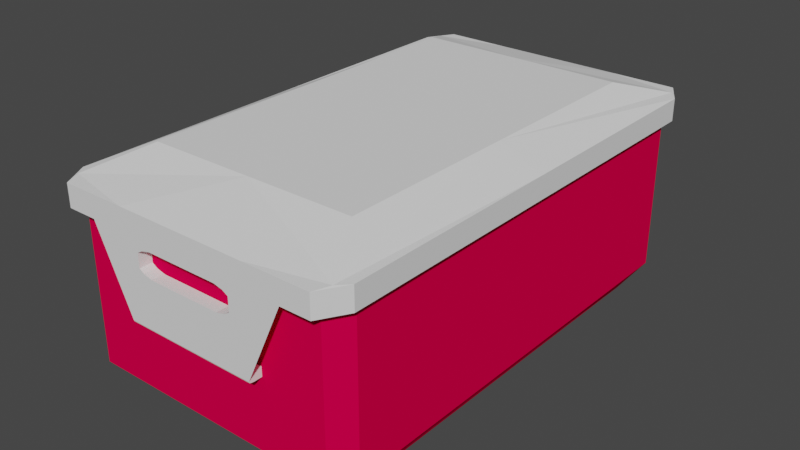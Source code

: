 # Source: Lunch_Box.blend  (saved by Blender 2.82.7; exported with 4.5.12 LTS)
import bpy
from mathutils import Matrix  # noqa: F401  (used for matrix-valued properties, if any)

bpy.ops.wm.read_factory_settings(use_empty=True)
scene = bpy.context.scene
scene.name = 'Scene'

# ---- collections
col_collection = bpy.data.collections.new('Collection'); scene.collection.children.link(col_collection)

# ---- materials (node trees are filled in below, after node groups)
mat_material = bpy.data.materials.new('Material')
mat_material.alpha_threshold = 0.0
mat_material.use_transparent_shadow = False
mat_material.diffuse_color = (0.7991, 0.0, 0.06301, 1.0)
mat_material.line_color = (0.0, 0.0, 0.0, 1.0)
mat_material_001 = bpy.data.materials.new('Material.001')
mat_material_001.alpha_threshold = 0.0
mat_material_001.use_transparent_shadow = False
mat_material_001.diffuse_color = (0.7991, 0.7991, 0.7991, 1.0)
mat_material_001.line_color = (0.0, 0.0, 0.0, 1.0)

# ---- material node trees

# ---- world
world_world = bpy.data.worlds.new('World'); scene.world = world_world
world_world.use_nodes = True; world_world.node_tree.nodes.clear()
_N = world_world.node_tree.nodes; _L = world_world.node_tree.links
n0 = _N.new('ShaderNodeOutputWorld'); n0.name = 'World Output'; n0.location = (300, 300)
n1 = _N.new('ShaderNodeBackground'); n1.name = 'Background'; n1.location = (10, 300)
n1.inputs[0].default_value = (0.05088, 0.05088, 0.05088, 1.0)
_L.new(n1.outputs[0], n0.inputs[0])
n0.is_active_output = True
world_world.color = (0.05088, 0.05088, 0.05088)
world_world.use_sun_shadow = False
world_world.sun_shadow_jitter_overblur = 0.0

# ---- meshes
me_cube = bpy.data.meshes.new('Cube')
me_cube.from_pydata([(0.08597, 0.1566, -0.07144), (0.08597, -0.1566, -0.07144), (-0.08597, 0.1566, -0.07144), (-0.08597, -0.1566, -0.07144), (0.08768, 0.1853, -0.04542), (0.1017, 0.1597, -0.04542), (0.09654, 0.1758, -0.05399), (0.1017, -0.1597, -0.04542), (0.08768, -0.1853, -0.04542), (0.09654, -0.1758, -0.05399), (-0.1017, 0.1597, -0.04542), (-0.08768, 0.1853, -0.04542), (-0.09654, 0.1758, -0.05399), (-0.08768, -0.1853, -0.04542), (-0.1017, -0.1597, -0.04542), (-0.09654, -0.1758, -0.05399), (0.09947, 0.167, -0.08658), (0.09947, -0.167, -0.08658), (-0.09947, 0.167, -0.08658), (-0.09947, -0.167, -0.08658), (-0.1017, 0.1597, 0.072), (-0.08768, 0.1853, 0.072), (0.08768, 0.1853, 0.072), (0.1017, 0.1597, 0.072), (0.1017, -0.1597, 0.072), (-0.08768, -0.1853, 0.072), (-0.1017, -0.1597, 0.072), (0.08768, -0.1853, 0.072), (0.1177, 0.1794, 0.072), (0.1069, 0.1976, 0.072), (0.1114, 0.1827, 0.072), (0.1069, -0.1976, 0.072), (0.1177, -0.1794, 0.072), (-0.1069, 0.1976, 0.072), (-0.1177, 0.1794, 0.072), (-0.1177, -0.1794, 0.072), (-0.1069, -0.1976, 0.072), (-0.1114, -0.1827, 0.072), (0.1069, 0.1976, -0.06084), (0.1177, 0.1794, -0.06084), (0.1094, 0.1908, -0.0665), (0.1177, -0.1794, -0.06084), (0.1069, -0.1976, -0.06084), (0.1094, -0.1908, -0.0665), (-0.1177, 0.1794, -0.06084), (-0.1069, 0.1976, -0.06084), (-0.1083, 0.1908, -0.0665), (-0.1069, -0.1976, -0.06084), (-0.1177, -0.1794, -0.06084), (-0.1083, -0.1908, -0.0665)], [], [(11, 4, 22, 21), (1, 9, 7, 5, 6, 0), (14, 10, 20, 26), (2, 3, 1, 0), (3, 15, 13, 8, 9, 1), (2, 12, 10, 14, 15, 3), (0, 6, 4, 11, 12, 2), (8, 13, 25, 27), (4, 6, 5), (7, 9, 8), (10, 12, 11), (13, 15, 14), (10, 11, 21, 20), (5, 7, 24, 23), (45, 33, 29, 38), (17, 16, 40, 39, 41, 43), (48, 35, 34, 44), (18, 16, 17, 19), (30, 29, 33, 34, 35, 37, 26, 20, 21, 22, 23), (19, 17, 43, 42, 47, 49), (18, 19, 49, 48, 44, 46), (16, 18, 46, 45, 38, 40), (42, 31, 36, 47), (25, 13, 14, 26), (24, 7, 8, 27), (39, 28, 32, 41), (22, 4, 5, 23), (28, 29, 30), (35, 36, 37), (38, 39, 40), (41, 42, 43), (44, 45, 46), (47, 48, 49), (44, 34, 33, 45), (28, 39, 38, 29), (31, 42, 41, 32), (35, 48, 47, 36), (23, 24, 27, 25, 26, 37, 36, 31, 32, 28, 30)])
_uv = me_cube.uv_layers.new(name='UVMap')
_uv.uv.foreach_set('vector', [0.3944, 0.2673, 0.3944, 0.4827, 0.5961, 0.4827, 0.5961, 0.2673, 0.3556, 0.7306, 0.3816, 0.7436, 0.3944, 0.7327, 0.3944, 0.5173, 0.3816, 0.5064, 0.3556, 0.5194, 0.3944, 0.01727, 0.3944, 0.2327, 0.5961, 0.2327, 0.5961, 0.01727, 0.1444, 0.5194, 0.1444, 0.7306, 0.3556, 0.7306, 0.3556, 0.5194, 0.1444, 0.7306, 0.1314, 0.7436, 0.1423, 0.75, 0.3577, 0.75, 0.3686, 0.7436, 0.3556, 0.7306, 0.1444, 0.5194, 0.1314, 0.5064, 0.125, 0.5173, 0.125, 0.7327, 0.1314, 0.7436, 0.1444, 0.7306, 0.3556, 0.5194, 0.3686, 0.5064, 0.3577, 0.5, 0.1423, 0.5, 0.1314, 0.5064, 0.1444, 0.5194, 0.3944, 0.7673, 0.3944, 0.9827, 0.5961, 0.9827, 0.5961, 0.7673, 0.3577, 0.5, 0.3686, 0.5064, 0.3726, 0.5024, 0.3944, 0.7327, 0.3816, 0.7436, 0.3897, 0.7476, 0.125, 0.5173, 0.1314, 0.5064, 0.1274, 0.5024, 0.1423, 0.75, 0.1314, 0.7436, 0.1274, 0.7476, 0.3944, 0.2327, 0.3944, 0.2673, 0.5961, 0.2673, 0.5961, 0.2327, 0.3944, 0.5173, 0.3944, 0.7327, 0.5961, 0.7327, 0.5961, 0.5173, 0.3944, 0.2615, 0.625, 0.2615, 0.625, 0.4885, 0.3944, 0.4885, 0.3556, 0.7306, 0.3556, 0.5194, 0.3859, 0.5043, 0.3944, 0.5115, 0.3944, 0.7385, 0.3859, 0.7457, 0.3944, 0.01153, 0.625, 0.01153, 0.625, 0.2385, 0.3944, 0.2385, 0.1444, 0.5194, 0.3556, 0.5194, 0.3556, 0.7306, 0.1444, 0.7306, 0.6317, 0.5094, 0.6365, 0.5, 0.8635, 0.5, 0.875, 0.5115, 0.875, 0.7385, 0.8683, 0.7406, 0.858, 0.726, 0.858, 0.524, 0.8431, 0.5078, 0.6569, 0.5078, 0.642, 0.524, 0.1444, 0.7306, 0.3556, 0.7306, 0.3707, 0.7457, 0.3635, 0.75, 0.1365, 0.75, 0.1293, 0.7457, 0.1444, 0.5194, 0.1444, 0.7306, 0.1293, 0.7457, 0.125, 0.7385, 0.125, 0.5115, 0.1293, 0.5043, 0.3556, 0.5194, 0.1444, 0.5194, 0.1293, 0.5043, 0.1365, 0.5, 0.3635, 0.5, 0.3707, 0.5043, 0.3944, 0.7615, 0.625, 0.7615, 0.625, 0.9885, 0.3944, 0.9885, 0.5961, 0.0, 0.3944, 0.0, 0.3944, 0.01727, 0.5961, 0.01727, 0.5961, 0.7327, 0.3944, 0.7327, 0.3944, 0.7673, 0.5961, 0.7673, 0.3944, 0.5115, 0.625, 0.5115, 0.625, 0.7385, 0.3944, 0.7385, 0.5961, 0.4827, 0.3944, 0.4827, 0.3944, 0.5173, 0.5961, 0.5173, 0.625, 0.5115, 0.6289, 0.5054, 0.6317, 0.5094, 0.875, 0.7385, 0.8711, 0.7446, 0.8683, 0.7406, 0.3635, 0.5, 0.3734, 0.5016, 0.3707, 0.5043, 0.3944, 0.7385, 0.3912, 0.7484, 0.3859, 0.7457, 0.125, 0.5115, 0.1266, 0.5016, 0.1293, 0.5043, 0.1365, 0.75, 0.1266, 0.7484, 0.1293, 0.7457, 0.3944, 0.2385, 0.625, 0.2385, 0.625, 0.2615, 0.3944, 0.2615, 0.625, 0.5115, 0.3944, 0.5115, 0.3944, 0.4885, 0.625, 0.4885, 0.625, 0.7615, 0.3944, 0.7615, 0.3944, 0.7385, 0.625, 0.7385, 0.625, 0.01153, 0.3944, 0.01153, 0.3944, 0.0, 0.625, 0.0, 0.642, 0.524, 0.642, 0.726, 0.6569, 0.7422, 0.8431, 0.7422, 0.858, 0.726, 0.8683, 0.7406, 0.8635, 0.75, 0.6365, 0.75, 0.625, 0.7385, 0.625, 0.5115, 0.6317, 0.5094])
me_cube.materials.append(mat_material)
me_cube.use_remesh_preserve_volume = False
me_cube.use_remesh_preserve_attributes = False
me_cube.use_mirror_vertex_groups = False
me_cube.update()
me_cube_002 = bpy.data.meshes.new('Cube.002')
me_cube_002.from_pydata([(-0.08794, 0.1493, 0.02365), (-0.1099, 0.2085, -0.01079), (-0.1228, 0.1866, -0.01079), (-0.1228, 0.1866, 0.007726), (-0.1099, 0.2085, 0.007726), (-0.1153, 0.1958, 0.008382), (-0.08478, 0.2085, -0.01079), (-0.05494, 0.2085, 0.007726), (-0.1163, 0.1975, 0.007726), (-0.1163, 0.1975, -0.01079), (-0.08478, 0.1975, -0.01079), (-0.05494, 0.1975, -0.07802), (-0.05494, 0.2043, -0.07802), (-0.05494, 0.2043, -0.07802), (-0.05494, 0.2063, -0.07775), (-0.05494, 0.2077, -0.07734), (-0.05494, 0.1975, -0.02066), (-0.05494, 0.2081, -0.07709), (-0.05494, 0.1975, -0.07018), (-0.05494, 0.2081, -0.07709), (-0.05494, 0.2085, -0.07614), (-0.05494, 0.2008, -0.06773), (-0.05494, 0.2016, -0.06562), (-0.05494, 0.2013, -0.06183), (-0.05494, 0.1991, -0.05671), (0.08794, 0.1493, 0.02365), (0.1099, 0.2085, -0.01079), (0.1228, 0.1866, -0.01079), (0.1228, 0.1866, 0.007726), (0.1099, 0.2085, 0.007726), (0.1153, 0.1958, 0.008382), (0.0, 0.2085, -0.01079), (0.0, 0.2085, 0.007726), (0.08529, 0.2085, -0.01079), (0.05494, 0.2085, 0.007726), (0.1163, 0.1975, 0.007726), (0.1163, 0.1975, -0.01079), (0.08529, 0.1975, -0.01079), (0.05494, 0.1975, -0.07802), (0.0, 0.1493, 0.02365), (0.0, 0.1975, -0.01079), (0.0, 0.1975, -0.07802), (0.0, 0.2043, -0.07802), (0.05494, 0.2043, -0.07802), (0.0, 0.2043, -0.07802), (0.05494, 0.2043, -0.07802), (0.0, 0.2063, -0.07775), (0.05494, 0.2063, -0.07775), (0.0, 0.2077, -0.07734), (0.05494, 0.2077, -0.07734), (0.05494, 0.1975, -0.02066), (0.0, 0.2081, -0.07709), (0.05494, 0.2081, -0.07709), (0.05494, 0.1975, -0.07018), (0.0, 0.2085, -0.07614), (0.0, 0.2081, -0.07709), (0.05494, 0.2081, -0.07709), (0.05494, 0.2085, -0.07614), (0.05494, 0.2008, -0.06773), (0.05494, 0.2016, -0.06562), (0.05494, 0.2013, -0.06183), (0.05494, 0.1991, -0.05671), (-0.0299, 0.2085, -0.01642), (-0.0299, 0.1975, -0.01642), (-0.03721, 0.2085, -0.01819), (-0.03721, 0.1975, -0.01819), (0.0, 0.2085, -0.01642), (0.0299, 0.2085, -0.01642), (0.0299, 0.1975, -0.01642), (0.03721, 0.2085, -0.01819), (0.03721, 0.1975, -0.01819), (0.04176, 0.2085, -0.02086), (0.04176, 0.1976, -0.02086), (0.04142, 0.1975, -0.02066), (-0.04176, 0.2085, -0.03225), (-0.04176, 0.198, -0.03225), (0.04176, 0.2085, -0.03225), (0.04176, 0.198, -0.03225), (-0.04176, 0.2085, -0.02086), (-0.04176, 0.1976, -0.02086), (-0.04142, 0.1975, -0.02066), (0.03721, 0.2085, -0.03492), (0.03721, 0.1981, -0.03492), (-0.03721, 0.2085, -0.03492), (-0.03721, 0.1981, -0.03492), (0.0, 0.2085, -0.03669), (0.0299, 0.2085, -0.03669), (0.0299, 0.1982, -0.03669), (-0.0299, 0.2085, -0.03669), (-0.0299, 0.1982, -0.03669), (-0.03725, 0.2085, -0.03489), (-0.03773, 0.1981, -0.03461), (0.04172, 0.2085, -0.03227), (0.04123, 0.198, -0.03256), (0.03721, 0.2085, -0.03492), (-0.03721, 0.2085, -0.03492), (0.0299, 0.2034, -0.03669), (0.0299, 0.2034, -0.03669), (0.0299, 0.2032, -0.03669), (-0.0299, 0.2034, -0.03669), (0.0299, 0.2034, -0.03669), (-0.0299, 0.2034, -0.03669), (-0.03713, 0.2085, -0.01818), (-0.03631, 0.1975, -0.01798), (-0.04121, 0.1975, -0.02054), (0.04123, 0.198, -0.03256), (0.02261, 0.1975, -0.01642), (0.04172, 0.2085, -0.03227), (0.02931, 0.2085, -0.01642), (-0.03725, 0.2085, -0.03489), (0.02997, 0.2085, -0.01644), (-0.03773, 0.1981, -0.03461), (0.03079, 0.1975, -0.01664), (0.03776, 0.1975, -0.01852), (-0.02302, 0.1982, -0.03669), (-0.02931, 0.2085, -0.03669), (0.03725, 0.2085, -0.01822), (-0.02997, 0.2085, -0.03667), (-0.03074, 0.1982, -0.03648), (-0.04176, 0.1976, -0.02224), (0.04176, 0.198, -0.03091), (0.03713, 0.2085, -0.03493), (0.03636, 0.1981, -0.03512), (0.04176, 0.2085, -0.03213), (-0.04176, 0.2085, -0.02098), (-0.04172, 0.2085, -0.02084), (-0.08794, -0.1493, 0.02365), (-0.1099, -0.2085, -0.01079), (-0.1228, -0.1866, -0.01079), (-0.1228, -0.1866, 0.007726), (-0.1099, -0.2085, 0.007726), (-0.1153, -0.1958, 0.008382), (-0.08478, -0.2085, -0.01079), (-0.05494, -0.2085, 0.007726), (-0.1163, -0.1975, 0.007726), (-0.1163, -0.1975, -0.01079), (-0.08478, -0.1975, -0.01079), (-0.05494, -0.1975, -0.07802), (-0.1228, 0.0, -0.01079), (-0.1228, 0.0, 0.007726), (-0.08794, 0.0, 0.02365), (-0.05494, 0.0, -0.01079), (-0.05494, -0.2043, -0.07802), (-0.05494, -0.2043, -0.07802), (-0.05494, -0.2063, -0.07775), (-0.05494, -0.2077, -0.07734), (-0.05494, -0.1975, -0.02066), (-0.05494, -0.2081, -0.07709), (-0.05494, -0.1975, -0.07018), (-0.05494, -0.2081, -0.07709), (-0.05494, -0.2085, -0.07614), (-0.05494, -0.2008, -0.06773), (-0.05494, -0.2016, -0.06562), (-0.05494, -0.2013, -0.06183), (-0.05494, -0.1991, -0.05671), (0.08794, -0.1493, 0.02365), (0.1099, -0.2085, -0.01079), (0.1228, -0.1866, -0.01079), (0.1228, -0.1866, 0.007726), (0.1099, -0.2085, 0.007726), (0.1153, -0.1958, 0.008382), (0.0, -0.2085, -0.01079), (0.0, -0.2085, 0.007726), (0.08529, -0.2085, -0.01079), (0.05494, -0.2085, 0.007726), (0.1163, -0.1975, 0.007726), (0.1163, -0.1975, -0.01079), (0.08529, -0.1975, -0.01079), (0.05494, -0.1975, -0.07802), (0.1228, 0.0, -0.01079), (0.1228, 0.0, 0.007726), (0.08794, 0.0, 0.02365), (0.05494, 0.0, -0.01079), (0.0, -0.1493, 0.02365), (0.0, 0.0, 0.02365), (0.0, -0.1975, -0.01079), (0.0, -0.1975, -0.07802), (0.0, 0.0, -0.01079), (0.0, -0.2043, -0.07802), (0.05494, -0.2043, -0.07802), (0.0, -0.2043, -0.07802), (0.05494, -0.2043, -0.07802), (0.0, -0.2063, -0.07775), (0.05494, -0.2063, -0.07775), (0.0, -0.2077, -0.07734), (0.05494, -0.2077, -0.07734), (0.05494, -0.1975, -0.02066), (0.0, -0.2081, -0.07709), (0.05494, -0.2081, -0.07709), (0.05494, -0.1975, -0.07018), (0.0, -0.2085, -0.07614), (0.0, -0.2081, -0.07709), (0.05494, -0.2081, -0.07709), (0.05494, -0.2085, -0.07614), (0.05494, -0.2008, -0.06773), (0.05494, -0.2016, -0.06562), (0.05494, -0.2013, -0.06183), (0.05494, -0.1991, -0.05671), (-0.0299, -0.2085, -0.01642), (-0.0299, -0.1975, -0.01642), (-0.03721, -0.2085, -0.01819), (-0.03721, -0.1975, -0.01819), (0.0, -0.2085, -0.01642), (0.0299, -0.2085, -0.01642), (0.0299, -0.1975, -0.01642), (0.03721, -0.2085, -0.01819), (0.03721, -0.1975, -0.01819), (0.04176, -0.2085, -0.02086), (0.04176, -0.1976, -0.02086), (0.04142, -0.1975, -0.02066), (-0.04176, -0.2085, -0.03225), (-0.04176, -0.198, -0.03225), (0.04176, -0.2085, -0.03225), (0.04176, -0.198, -0.03225), (-0.04176, -0.2085, -0.02086), (-0.04176, -0.1976, -0.02086), (-0.04142, -0.1975, -0.02066), (0.03721, -0.2085, -0.03492), (0.03721, -0.1981, -0.03492), (-0.03721, -0.2085, -0.03492), (-0.03721, -0.1981, -0.03492), (0.0, -0.2085, -0.03669), (0.0299, -0.2085, -0.03669), (0.0299, -0.1982, -0.03669), (-0.0299, -0.2085, -0.03669), (-0.0299, -0.1982, -0.03669), (-0.03725, -0.2085, -0.03489), (-0.03773, -0.1981, -0.03461), (0.04172, -0.2085, -0.03227), (0.04123, -0.198, -0.03256), (0.03721, -0.2085, -0.03492), (-0.03721, -0.2085, -0.03492), (0.0299, -0.2034, -0.03669), (0.0299, -0.2034, -0.03669), (0.0299, -0.2032, -0.03669), (-0.0299, -0.2034, -0.03669), (0.0299, -0.2034, -0.03669), (-0.0299, -0.2034, -0.03669), (-0.03713, -0.2085, -0.01818), (-0.03631, -0.1975, -0.01798), (-0.04121, -0.1975, -0.02054), (0.04123, -0.198, -0.03256), (0.02261, -0.1975, -0.01642), (0.04172, -0.2085, -0.03227), (0.02931, -0.2085, -0.01642), (-0.03725, -0.2085, -0.03489), (0.02997, -0.2085, -0.01644), (-0.03773, -0.1981, -0.03461), (0.03079, -0.1975, -0.01664), (0.03776, -0.1975, -0.01852), (-0.02302, -0.1982, -0.03669), (-0.02931, -0.2085, -0.03669), (0.03725, -0.2085, -0.01822), (-0.02997, -0.2085, -0.03667), (-0.03074, -0.1982, -0.03648), (-0.04176, -0.1976, -0.02224), (0.04176, -0.198, -0.03091), (0.03713, -0.2085, -0.03493), (0.03636, -0.1981, -0.03512), (0.04176, -0.2085, -0.03213), (-0.04176, -0.2085, -0.02098), (-0.04172, -0.2085, -0.02084)], [(81, 94), (83, 90), (83, 95), (98, 97), (96, 100), (99, 101), (217, 230), (219, 226), (219, 231), (234, 233), (232, 236), (235, 237)], [(139, 3, 2, 138), (0, 5, 3, 139, 140), (174, 39, 0, 140), (3, 5, 4, 8), (8, 4, 1, 9), (7, 32, 31, 6), (4, 7, 6, 1), (3, 8, 9, 2), (9, 1, 6, 10), (12, 42, 41, 11), (40, 177, 141, 10), (138, 2, 9, 10, 141), (32, 7, 4, 5, 0, 39), (44, 42, 12, 13), (46, 44, 13, 14), (14, 11, 15), (48, 46, 14, 15), (31, 66, 62, 102, 64, 125, 78, 124, 74, 109, 83, 117, 88, 115, 85, 54, 20, 6), (51, 48, 15, 17), (54, 55, 19, 20), (55, 51, 17, 19), (170, 169, 27, 28), (25, 171, 170, 28, 30), (174, 171, 25, 39), (28, 35, 29, 30), (35, 36, 26, 29), (34, 33, 31, 32), (29, 26, 33, 34), (28, 27, 36, 35), (36, 37, 33, 26), (43, 38, 41, 42), (40, 37, 172, 177), (169, 172, 37, 36, 27), (32, 39, 25, 30, 29, 34), (44, 45, 43, 42), (46, 47, 45, 44), (58, 57, 59), (48, 49, 47, 46), (31, 33, 57, 54, 85, 86, 121, 81, 107, 76, 123, 71, 116, 69, 110, 67, 108, 66), (51, 52, 49, 48), (54, 57, 56, 55), (55, 56, 52, 51), (18, 11, 38, 53), (21, 18, 53, 58), (22, 21, 58, 59), (23, 22, 59, 60), (24, 23, 60, 61), (24, 61, 50, 73, 72, 120, 77, 105, 82, 122, 87, 114, 89, 118, 84, 111, 75, 119, 79, 80, 16), (16, 80, 104, 65, 103, 63, 106, 68, 112, 70, 113, 73, 50, 37, 10), (90, 74, 75, 91), (124, 119, 75, 74), (84, 117, 83, 91), (118, 117, 84), (115, 88, 118, 89), (89, 114, 85, 115), (85, 114, 87, 86), (122, 121, 86, 87), (81, 122, 82, 92), (82, 93, 92), (123, 93, 77, 71), (92, 93, 76), (123, 76, 93), (121, 122, 81), (77, 120, 71), (72, 71, 120), (73, 116, 71, 72), (113, 110, 69, 73), (113, 70, 110), (112, 110, 70), (68, 110, 112), (108, 67, 68, 110), (108, 67, 110, 68), (68, 106, 66, 108), (116, 73, 69), (66, 106, 63, 62), (62, 63, 103, 102), (102, 103, 65, 64), (104, 125, 64, 65), (78, 125, 104, 80), (78, 80, 79, 124), (79, 119, 124), (20, 22, 6), (6, 16, 10), (23, 24, 6), (16, 6, 24), (17, 20, 19), (6, 22, 23), (15, 11, 17), (17, 11, 20), (12, 14, 13), (18, 20, 11), (11, 14, 12), (20, 21, 22), (21, 20, 18), (37, 50, 33), (33, 59, 57), (50, 61, 33), (56, 49, 52), (60, 59, 33), (57, 38, 56), (56, 38, 49), (47, 43, 45), (43, 47, 38), (38, 57, 53), (53, 57, 58), (49, 38, 47), (33, 61, 60), (139, 138, 128, 129), (126, 140, 139, 129, 131), (174, 140, 126, 173), (129, 134, 130, 131), (134, 135, 127, 130), (133, 132, 161, 162), (130, 127, 132, 133), (129, 128, 135, 134), (135, 136, 132, 127), (142, 137, 176, 178), (175, 136, 141, 177), (138, 141, 136, 135, 128), (162, 173, 126, 131, 130, 133), (180, 143, 142, 178), (182, 144, 143, 180), (144, 145, 137), (184, 145, 144, 182), (161, 132, 150, 190, 221, 251, 224, 253, 219, 245, 210, 260, 214, 261, 200, 238, 198, 202), (187, 147, 145, 184), (190, 150, 149, 191), (191, 149, 147, 187), (170, 158, 157, 169), (155, 160, 158, 170, 171), (174, 173, 155, 171), (158, 160, 159, 165), (165, 159, 156, 166), (164, 162, 161, 163), (159, 164, 163, 156), (158, 165, 166, 157), (166, 156, 163, 167), (179, 178, 176, 168), (175, 177, 172, 167), (169, 157, 166, 167, 172), (162, 164, 159, 160, 155, 173), (180, 178, 179, 181), (182, 180, 181, 183), (194, 195, 193), (184, 182, 183, 185), (161, 202, 244, 203, 246, 205, 252, 207, 259, 212, 243, 217, 257, 222, 221, 190, 193, 163), (187, 184, 185, 188), (190, 191, 192, 193), (191, 187, 188, 192), (148, 189, 168, 137), (151, 194, 189, 148), (152, 195, 194, 151), (153, 196, 195, 152), (154, 197, 196, 153), (154, 146, 216, 215, 255, 211, 247, 220, 254, 225, 250, 223, 258, 218, 241, 213, 256, 208, 209, 186, 197), (146, 136, 167, 186, 209, 249, 206, 248, 204, 242, 199, 239, 201, 240, 216), (226, 227, 211, 210), (260, 210, 211, 255), (220, 227, 219, 253), (254, 220, 253), (251, 225, 254, 224), (225, 251, 221, 250), (221, 222, 223, 250), (258, 223, 222, 257), (217, 228, 218, 258), (218, 228, 229), (259, 207, 213, 229), (228, 212, 229), (259, 229, 212), (257, 217, 258), (213, 207, 256), (208, 256, 207), (209, 208, 207, 252), (249, 209, 205, 246), (249, 246, 206), (248, 206, 246), (204, 248, 246), (244, 246, 204, 203), (244, 204, 246, 203), (204, 244, 202, 242), (252, 205, 209), (202, 198, 199, 242), (198, 238, 239, 199), (238, 200, 201, 239), (240, 201, 200, 261), (214, 216, 240, 261), (214, 260, 215, 216), (215, 260, 255), (150, 132, 152), (132, 136, 146), (153, 132, 154), (146, 154, 132), (147, 149, 150), (132, 153, 152), (145, 147, 137), (147, 150, 137), (142, 143, 144), (148, 137, 150), (137, 142, 144), (150, 152, 151), (151, 148, 150), (167, 163, 186), (163, 193, 195), (186, 163, 197), (192, 188, 185), (196, 163, 195), (193, 192, 168), (192, 185, 168), (183, 181, 179), (179, 168, 183), (168, 189, 193), (189, 194, 193), (185, 183, 168), (163, 196, 197)])
_uv = me_cube_002.uv_layers.new(name='UVMap')
_uv.uv.foreach_set('vector', [0.4105, 0.625, 0.4105, 0.7368, 0.625, 0.7368, 0.625, 0.625, 0.3395, 0.7145, 0.3953, 0.7424, 0.4105, 0.7368, 0.4105, 0.625, 0.3395, 0.625, 0.25, 0.625, 0.25, 0.7145, 0.3395, 0.7145, 0.3395, 0.625, 0.4105, 0.7368, 0.3953, 0.7424, 0.4017, 0.7456, 0.4061, 0.7412, 0.4105, 0.75, 0.4105, 0.7632, 0.625, 0.7632, 0.625, 0.75, 0.4105, 0.8191, 0.4105, 0.875, 0.625, 0.875, 0.625, 0.8191, 0.4105, 0.7632, 0.4105, 0.8191, 0.625, 0.8191, 0.625, 0.7632, 0.4105, 0.7368, 0.4105, 0.75, 0.625, 0.75, 0.625, 0.7368, 0.6316, 0.7434, 0.6382, 0.75, 0.6941, 0.75, 0.6941, 0.7434, 0.6941, 0.7475, 0.75, 0.7475, 0.75, 0.7434, 0.6941, 0.7434, 0.75, 0.7434, 0.75, 0.625, 0.6941, 0.625, 0.6941, 0.7434, 0.625, 0.625, 0.625, 0.7368, 0.6316, 0.7434, 0.6941, 0.7434, 0.6941, 0.625, 0.25, 0.75, 0.3059, 0.75, 0.3618, 0.75, 0.3674, 0.7424, 0.3395, 0.7145, 0.25, 0.7145, 0.625, 0.875, 0.625, 0.875, 0.625, 0.8191, 0.625, 0.8191, 0.625, 0.875, 0.625, 0.875, 0.625, 0.8191, 0.625, 0.8191, 0.6941, 0.7486, 0.6941, 0.7434, 0.6941, 0.7495, 0.625, 0.875, 0.625, 0.875, 0.625, 0.8191, 0.625, 0.8191, 0.625, 0.875, 0.625, 0.875, 0.625, 0.8446, 0.625, 0.8372, 0.625, 0.8371, 0.625, 0.8325, 0.625, 0.8325, 0.625, 0.8325, 0.625, 0.8325, 0.625, 0.8371, 0.625, 0.8371, 0.625, 0.8445, 0.625, 0.8446, 0.625, 0.8452, 0.625, 0.875, 0.625, 0.875, 0.625, 0.8191, 0.625, 0.8191, 0.625, 0.875, 0.625, 0.875, 0.625, 0.8191, 0.625, 0.8191, 0.625, 0.875, 0.625, 0.875, 0.625, 0.8191, 0.625, 0.8191, 0.625, 0.875, 0.625, 0.875, 0.625, 0.8191, 0.625, 0.8191, 0.4105, 0.625, 0.625, 0.625, 0.625, 0.7368, 0.4105, 0.7368, 0.3395, 0.7145, 0.3395, 0.625, 0.4105, 0.625, 0.4105, 0.7368, 0.3953, 0.7424, 0.25, 0.625, 0.3395, 0.625, 0.3395, 0.7145, 0.25, 0.7145, 0.4105, 0.7368, 0.4061, 0.7412, 0.4017, 0.7456, 0.3953, 0.7424, 0.4105, 0.75, 0.625, 0.75, 0.625, 0.7632, 0.4105, 0.7632, 0.4105, 0.8191, 0.625, 0.8191, 0.625, 0.875, 0.4105, 0.875, 0.4105, 0.7632, 0.625, 0.7632, 0.625, 0.8191, 0.4105, 0.8191, 0.4105, 0.7368, 0.625, 0.7368, 0.625, 0.75, 0.4105, 0.75, 0.6316, 0.7434, 0.6941, 0.7434, 0.6941, 0.75, 0.6382, 0.75, 0.6941, 0.7475, 0.6941, 0.7434, 0.75, 0.7434, 0.75, 0.7475, 0.75, 0.7434, 0.6941, 0.7434, 0.6941, 0.625, 0.75, 0.625, 0.625, 0.625, 0.6941, 0.625, 0.6941, 0.7434, 0.6316, 0.7434, 0.625, 0.7368, 0.25, 0.75, 0.25, 0.7145, 0.3395, 0.7145, 0.3674, 0.7424, 0.3618, 0.75, 0.3059, 0.75, 0.625, 0.875, 0.625, 0.8191, 0.625, 0.8191, 0.625, 0.875, 0.625, 0.875, 0.625, 0.8191, 0.625, 0.8191, 0.625, 0.875, 0.6941, 0.7454, 0.6941, 0.75, 0.6941, 0.7459, 0.625, 0.875, 0.625, 0.8191, 0.625, 0.8191, 0.625, 0.875, 0.625, 0.875, 0.625, 0.8191, 0.625, 0.8191, 0.625, 0.875, 0.625, 0.875, 0.625, 0.8446, 0.625, 0.8372, 0.625, 0.8371, 0.625, 0.8325, 0.625, 0.8325, 0.625, 0.8325, 0.625, 0.8325, 0.625, 0.8371, 0.625, 0.8371, 0.625, 0.8445, 0.625, 0.8446, 0.625, 0.8452, 0.625, 0.875, 0.625, 0.875, 0.625, 0.8191, 0.625, 0.8191, 0.625, 0.875, 0.625, 0.875, 0.625, 0.8191, 0.625, 0.8191, 0.625, 0.875, 0.625, 0.875, 0.625, 0.8191, 0.625, 0.8191, 0.625, 0.875, 0.0, 0.0, 0.0, 0.0, 0.0, 0.0, 0.0, 0.0, 0.0, 0.0, 0.0, 0.0, 0.0, 0.0, 0.0, 0.0, 0.0, 0.0, 0.0, 0.0, 0.0, 0.0, 0.0, 0.0, 0.0, 0.0, 0.0, 0.0, 0.0, 0.0, 0.0, 0.0, 0.0, 0.0, 0.0, 0.0, 0.0, 0.0, 0.0, 0.0, 0.0, 0.0, 0.0, 0.0, 0.0, 0.0, 0.0, 0.0, 0.0, 0.0, 0.0, 0.0, 0.0, 0.0, 0.0, 0.0, 0.0, 0.0, 0.0, 0.0, 0.0, 0.0, 0.0, 0.0, 0.0, 0.0, 0.0, 0.0, 0.0, 0.0, 0.0, 0.0, 0.0, 0.0, 0.0, 0.0, 0.0, 0.0, 0.0, 0.0, 0.0, 0.0, 0.0, 0.0, 0.0, 0.0, 0.0, 0.0, 0.0, 0.0, 0.0, 0.0, 0.0, 0.0, 0.0, 0.0, 0.0, 0.0, 0.0, 0.0, 0.0, 0.0, 0.0, 0.0, 0.0, 0.0, 0.0, 0.0, 0.0, 0.0, 0.0, 0.0, 0.0, 0.0, 0.625, 0.8325, 0.0, 0.0, 0.0, 0.0, 0.625, 0.8325, 0.0, 0.0, 0.0, 0.0, 0.625, 0.8325, 0.0, 0.0, 0.625, 0.8445, 0.625, 0.8371, 0.0, 0.0, 0.0, 0.0, 0.625, 0.8445, 0.0, 0.0, 0.625, 0.8452, 0.625, 0.8446, 0.0, 0.0, 0.0, 0.0, 0.0, 0.0, 0.0, 0.0, 0.625, 0.875, 0.625, 0.8452, 0.625, 0.875, 0.0, 0.0, 0.0, 0.0, 0.625, 0.8446, 0.0, 0.0, 0.625, 0.8372, 0.625, 0.8446, 0.0, 0.0, 0.0, 0.0, 0.0, 0.0, 0.0, 0.0, 0.0, 0.0, 0.0, 0.0, 0.0, 0.0, 0.0, 0.0, 0.625, 0.8325, 0.0, 0.0, 0.0, 0.0, 0.625, 0.8325, 0.0, 0.0, 0.0, 0.0, 0.0, 0.0, 0.625, 0.8325, 0.0, 0.0, 0.0, 0.0, 0.625, 0.8372, 0.0, 0.0, 0.0, 0.0, 0.0, 0.0, 0.0, 0.0, 0.625, 0.8325, 0.0, 0.0, 0.625, 0.8325, 0.0, 0.0, 0.0, 0.0, 0.625, 0.8371, 0.625, 0.8325, 0.0, 0.0, 0.0, 0.0, 0.625, 0.8445, 0.625, 0.8371, 0.0, 0.0, 0.0, 0.0, 0.0, 0.0, 0.625, 0.8445, 0.0, 0.0, 0.625, 0.8445, 0.0, 0.0, 0.0, 0.0, 0.625, 0.8445, 0.0, 0.0, 0.625, 0.8452, 0.625, 0.8446, 0.0, 0.0, 0.625, 0.8445, 0.625, 0.8452, 0.625, 0.8446, 0.625, 0.8445, 0.0, 0.0, 0.0, 0.0, 0.0, 0.0, 0.625, 0.875, 0.625, 0.8452, 0.625, 0.8371, 0.0, 0.0, 0.625, 0.8371, 0.625, 0.875, 0.0, 0.0, 0.0, 0.0, 0.625, 0.8446, 0.625, 0.8446, 0.0, 0.0, 0.0, 0.0, 0.625, 0.8372, 0.625, 0.8372, 0.0, 0.0, 0.0, 0.0, 0.625, 0.8371, 0.0, 0.0, 0.625, 0.8325, 0.625, 0.8371, 0.0, 0.0, 0.625, 0.8325, 0.625, 0.8325, 0.0, 0.0, 0.0, 0.0, 0.625, 0.8325, 0.0, 0.0, 0.0, 0.0, 0.625, 0.8325, 0.0, 0.0, 0.0, 0.0, 0.625, 0.8325, 0.6941, 0.75, 0.6941, 0.7459, 0.6941, 0.75, 0.6941, 0.75, 0.6941, 0.7434, 0.6941, 0.7434, 0.6941, 0.7457, 0.6941, 0.7443, 0.6941, 0.75, 0.6941, 0.7434, 0.6941, 0.75, 0.6941, 0.7443, 0.6941, 0.7498, 0.6941, 0.75, 0.6941, 0.7498, 0.6941, 0.75, 0.6941, 0.7459, 0.6941, 0.7457, 0.6941, 0.7495, 0.6941, 0.7434, 0.6941, 0.7498, 0.6941, 0.7498, 0.6941, 0.7434, 0.6941, 0.75, 0.6941, 0.7475, 0.6941, 0.7486, 0.6941, 0.7475, 0.6941, 0.7434, 0.6941, 0.75, 0.6941, 0.7434, 0.6941, 0.7434, 0.6941, 0.7486, 0.6941, 0.7475, 0.6941, 0.75, 0.6941, 0.7454, 0.6941, 0.7459, 0.6941, 0.7454, 0.6941, 0.75, 0.6941, 0.7434, 0.6941, 0.7434, 0.6941, 0.7434, 0.6941, 0.75, 0.6941, 0.75, 0.6941, 0.7459, 0.6941, 0.75, 0.6941, 0.7434, 0.6941, 0.7443, 0.6941, 0.75, 0.6941, 0.7498, 0.6941, 0.7495, 0.6941, 0.7498, 0.6941, 0.7457, 0.6941, 0.7459, 0.6941, 0.75, 0.6941, 0.75, 0.6941, 0.7434, 0.6941, 0.7498, 0.6941, 0.7498, 0.6941, 0.7434, 0.6941, 0.7495, 0.6941, 0.7486, 0.6941, 0.7475, 0.6941, 0.7475, 0.6941, 0.7475, 0.6941, 0.7486, 0.6941, 0.7434, 0.6941, 0.7434, 0.6941, 0.75, 0.6941, 0.7434, 0.6941, 0.7434, 0.6941, 0.75, 0.6941, 0.7454, 0.6941, 0.7495, 0.6941, 0.7434, 0.6941, 0.7486, 0.6941, 0.75, 0.6941, 0.7443, 0.6941, 0.7457, 0.4105, 0.625, 0.625, 0.625, 0.625, 0.7368, 0.4105, 0.7368, 0.3395, 0.7145, 0.3395, 0.625, 0.4105, 0.625, 0.4105, 0.7368, 0.3953, 0.7424, 0.25, 0.625, 0.3395, 0.625, 0.3395, 0.7145, 0.25, 0.7145, 0.4105, 0.7368, 0.4061, 0.7412, 0.4017, 0.7456, 0.3953, 0.7424, 0.4105, 0.75, 0.625, 0.75, 0.625, 0.7632, 0.4105, 0.7632, 0.4105, 0.8191, 0.625, 0.8191, 0.625, 0.875, 0.4105, 0.875, 0.4105, 0.7632, 0.625, 0.7632, 0.625, 0.8191, 0.4105, 0.8191, 0.4105, 0.7368, 0.625, 0.7368, 0.625, 0.75, 0.4105, 0.75, 0.6316, 0.7434, 0.6941, 0.7434, 0.6941, 0.75, 0.6382, 0.75, 0.6941, 0.7475, 0.6941, 0.7434, 0.75, 0.7434, 0.75, 0.7475, 0.75, 0.7434, 0.6941, 0.7434, 0.6941, 0.625, 0.75, 0.625, 0.625, 0.625, 0.6941, 0.625, 0.6941, 0.7434, 0.6316, 0.7434, 0.625, 0.7368, 0.25, 0.75, 0.25, 0.7145, 0.3395, 0.7145, 0.3674, 0.7424, 0.3618, 0.75, 0.3059, 0.75, 0.625, 0.875, 0.625, 0.8191, 0.625, 0.8191, 0.625, 0.875, 0.625, 0.875, 0.625, 0.8191, 0.625, 0.8191, 0.625, 0.875, 0.6941, 0.7486, 0.6941, 0.7495, 0.6941, 0.7434, 0.625, 0.875, 0.625, 0.8191, 0.625, 0.8191, 0.625, 0.875, 0.625, 0.875, 0.625, 0.8191, 0.625, 0.8191, 0.625, 0.875, 0.625, 0.875, 0.625, 0.8452, 0.625, 0.8446, 0.625, 0.8445, 0.625, 0.8371, 0.625, 0.8371, 0.625, 0.8325, 0.625, 0.8325, 0.625, 0.8325, 0.625, 0.8325, 0.625, 0.8371, 0.625, 0.8372, 0.625, 0.8446, 0.625, 0.875, 0.625, 0.875, 0.625, 0.8191, 0.625, 0.8191, 0.625, 0.875, 0.625, 0.875, 0.625, 0.8191, 0.625, 0.8191, 0.625, 0.875, 0.625, 0.875, 0.625, 0.8191, 0.625, 0.8191, 0.625, 0.875, 0.4105, 0.625, 0.4105, 0.7368, 0.625, 0.7368, 0.625, 0.625, 0.3395, 0.7145, 0.3953, 0.7424, 0.4105, 0.7368, 0.4105, 0.625, 0.3395, 0.625, 0.25, 0.625, 0.25, 0.7145, 0.3395, 0.7145, 0.3395, 0.625, 0.4105, 0.7368, 0.3953, 0.7424, 0.4017, 0.7456, 0.4061, 0.7412, 0.4105, 0.75, 0.4105, 0.7632, 0.625, 0.7632, 0.625, 0.75, 0.4105, 0.8191, 0.4105, 0.875, 0.625, 0.875, 0.625, 0.8191, 0.4105, 0.7632, 0.4105, 0.8191, 0.625, 0.8191, 0.625, 0.7632, 0.4105, 0.7368, 0.4105, 0.75, 0.625, 0.75, 0.625, 0.7368, 0.6316, 0.7434, 0.6382, 0.75, 0.6941, 0.75, 0.6941, 0.7434, 0.6941, 0.7475, 0.75, 0.7475, 0.75, 0.7434, 0.6941, 0.7434, 0.75, 0.7434, 0.75, 0.625, 0.6941, 0.625, 0.6941, 0.7434, 0.625, 0.625, 0.625, 0.7368, 0.6316, 0.7434, 0.6941, 0.7434, 0.6941, 0.625, 0.25, 0.75, 0.3059, 0.75, 0.3618, 0.75, 0.3674, 0.7424, 0.3395, 0.7145, 0.25, 0.7145, 0.625, 0.875, 0.625, 0.875, 0.625, 0.8191, 0.625, 0.8191, 0.625, 0.875, 0.625, 0.875, 0.625, 0.8191, 0.625, 0.8191, 0.6941, 0.7454, 0.6941, 0.7459, 0.6941, 0.75, 0.625, 0.875, 0.625, 0.875, 0.625, 0.8191, 0.625, 0.8191, 0.625, 0.875, 0.625, 0.875, 0.625, 0.8452, 0.625, 0.8446, 0.625, 0.8445, 0.625, 0.8371, 0.625, 0.8371, 0.625, 0.8325, 0.625, 0.8325, 0.625, 0.8325, 0.625, 0.8325, 0.625, 0.8371, 0.625, 0.8372, 0.625, 0.8446, 0.625, 0.875, 0.625, 0.875, 0.625, 0.8191, 0.625, 0.8191, 0.625, 0.875, 0.625, 0.875, 0.625, 0.8191, 0.625, 0.8191, 0.625, 0.875, 0.625, 0.875, 0.625, 0.8191, 0.625, 0.8191, 0.625, 0.875, 0.625, 0.875, 0.625, 0.8191, 0.625, 0.8191, 0.0, 0.0, 0.0, 0.0, 0.0, 0.0, 0.0, 0.0, 0.0, 0.0, 0.0, 0.0, 0.0, 0.0, 0.0, 0.0, 0.0, 0.0, 0.0, 0.0, 0.0, 0.0, 0.0, 0.0, 0.0, 0.0, 0.0, 0.0, 0.0, 0.0, 0.0, 0.0, 0.0, 0.0, 0.0, 0.0, 0.0, 0.0, 0.0, 0.0, 0.0, 0.0, 0.0, 0.0, 0.0, 0.0, 0.0, 0.0, 0.0, 0.0, 0.0, 0.0, 0.0, 0.0, 0.0, 0.0, 0.0, 0.0, 0.0, 0.0, 0.0, 0.0, 0.0, 0.0, 0.0, 0.0, 0.0, 0.0, 0.0, 0.0, 0.0, 0.0, 0.0, 0.0, 0.0, 0.0, 0.0, 0.0, 0.0, 0.0, 0.0, 0.0, 0.0, 0.0, 0.0, 0.0, 0.0, 0.0, 0.0, 0.0, 0.0, 0.0, 0.0, 0.0, 0.0, 0.0, 0.0, 0.0, 0.0, 0.0, 0.0, 0.0, 0.0, 0.0, 0.0, 0.0, 0.0, 0.0, 0.0, 0.0, 0.0, 0.0, 0.0, 0.0, 0.0, 0.0, 0.0, 0.0, 0.625, 0.8325, 0.625, 0.8325, 0.625, 0.8325, 0.0, 0.0, 0.0, 0.0, 0.0, 0.0, 0.0, 0.0, 0.625, 0.8371, 0.625, 0.8445, 0.0, 0.0, 0.0, 0.0, 0.625, 0.8445, 0.625, 0.8452, 0.0, 0.0, 0.0, 0.0, 0.625, 0.8446, 0.0, 0.0, 0.625, 0.8452, 0.625, 0.875, 0.0, 0.0, 0.625, 0.875, 0.625, 0.8446, 0.0, 0.0, 0.0, 0.0, 0.0, 0.0, 0.0, 0.0, 0.625, 0.8446, 0.625, 0.8372, 0.0, 0.0, 0.0, 0.0, 0.0, 0.0, 0.0, 0.0, 0.0, 0.0, 0.0, 0.0, 0.0, 0.0, 0.625, 0.8325, 0.625, 0.8325, 0.0, 0.0, 0.0, 0.0, 0.0, 0.0, 0.0, 0.0, 0.0, 0.0, 0.625, 0.8325, 0.0, 0.0, 0.0, 0.0, 0.625, 0.8372, 0.0, 0.0, 0.0, 0.0, 0.0, 0.0, 0.625, 0.8325, 0.0, 0.0, 0.0, 0.0, 0.0, 0.0, 0.625, 0.8325, 0.0, 0.0, 0.0, 0.0, 0.625, 0.8325, 0.625, 0.8371, 0.0, 0.0, 0.0, 0.0, 0.625, 0.8371, 0.625, 0.8445, 0.0, 0.0, 0.625, 0.8445, 0.0, 0.0, 0.0, 0.0, 0.0, 0.0, 0.625, 0.8445, 0.0, 0.0, 0.0, 0.0, 0.625, 0.8445, 0.625, 0.8452, 0.625, 0.8445, 0.0, 0.0, 0.625, 0.8446, 0.625, 0.8452, 0.0, 0.0, 0.625, 0.8445, 0.625, 0.8446, 0.0, 0.0, 0.625, 0.8452, 0.625, 0.875, 0.0, 0.0, 0.625, 0.8371, 0.625, 0.8371, 0.0, 0.0, 0.625, 0.875, 0.625, 0.8446, 0.0, 0.0, 0.0, 0.0, 0.625, 0.8446, 0.625, 0.8372, 0.0, 0.0, 0.0, 0.0, 0.625, 0.8372, 0.625, 0.8371, 0.0, 0.0, 0.0, 0.0, 0.0, 0.0, 0.0, 0.0, 0.625, 0.8371, 0.625, 0.8325, 0.625, 0.8325, 0.0, 0.0, 0.0, 0.0, 0.625, 0.8325, 0.625, 0.8325, 0.625, 0.8325, 0.0, 0.0, 0.0, 0.0, 0.0, 0.0, 0.625, 0.8325, 0.0, 0.0, 0.6941, 0.75, 0.6941, 0.75, 0.6941, 0.7459, 0.6941, 0.75, 0.6941, 0.7434, 0.6941, 0.7434, 0.6941, 0.7457, 0.6941, 0.75, 0.6941, 0.7443, 0.6941, 0.7434, 0.6941, 0.7443, 0.6941, 0.75, 0.6941, 0.7498, 0.6941, 0.7498, 0.6941, 0.75, 0.6941, 0.75, 0.6941, 0.7457, 0.6941, 0.7459, 0.6941, 0.7495, 0.6941, 0.7498, 0.6941, 0.7434, 0.6941, 0.7498, 0.6941, 0.75, 0.6941, 0.7434, 0.6941, 0.7475, 0.6941, 0.7475, 0.6941, 0.7486, 0.6941, 0.7434, 0.6941, 0.7434, 0.6941, 0.75, 0.6941, 0.7434, 0.6941, 0.7475, 0.6941, 0.7486, 0.6941, 0.75, 0.6941, 0.7459, 0.6941, 0.7454, 0.6941, 0.7454, 0.6941, 0.7434, 0.6941, 0.75, 0.6941, 0.7434, 0.6941, 0.75, 0.6941, 0.7434, 0.6941, 0.75, 0.6941, 0.75, 0.6941, 0.7459, 0.6941, 0.7434, 0.6941, 0.75, 0.6941, 0.7443, 0.6941, 0.7498, 0.6941, 0.7498, 0.6941, 0.7495, 0.6941, 0.7457, 0.6941, 0.75, 0.6941, 0.7459, 0.6941, 0.75, 0.6941, 0.7498, 0.6941, 0.7434, 0.6941, 0.7498, 0.6941, 0.7495, 0.6941, 0.7434, 0.6941, 0.7486, 0.6941, 0.7475, 0.6941, 0.7475, 0.6941, 0.7475, 0.6941, 0.7434, 0.6941, 0.7486, 0.6941, 0.7434, 0.6941, 0.7434, 0.6941, 0.75, 0.6941, 0.7434, 0.6941, 0.7454, 0.6941, 0.75, 0.6941, 0.7495, 0.6941, 0.7486, 0.6941, 0.7434, 0.6941, 0.75, 0.6941, 0.7457, 0.6941, 0.7443])
me_cube_002.materials.append(mat_material_001)
me_cube_002.use_remesh_fix_poles = True
me_cube_002.use_remesh_preserve_attributes = False
me_cube_002.use_mirror_vertex_groups = False
me_cube_002.update()

# ---- objects
ob_cube = bpy.data.objects.new('Cube', me_cube)
ob_cube_001 = bpy.data.objects.new('Cube.001', me_cube_002)

# ---- transforms, parenting, visibility, modifiers, constraints
ob_cube.location = (0.0, 0.0, 0.0)
ob_cube.lock_rotations_4d = False
ob_cube.empty_display_type = 'ARROWS'
ob_cube.lineart.crease_threshold = 0.0
ob_cube_001.location = (0.0, 0.0, 0.076)
ob_cube_001.lineart.crease_threshold = 0.0

# ---- collection membership
col_collection.objects.link(ob_cube)
col_collection.objects.link(ob_cube_001)

# ---- scene / render settings (as saved in the file)
scene.frame_start = 1; scene.frame_end = 250; scene.frame_set(4)
scene.render.engine = 'BLENDER_EEVEE_NEXT'
scene.cycles.use_denoising = False
scene.cycles.samples = 128
scene.cycles.sampling_pattern = 'TABULATED_SOBOL'
scene.cycles.use_adaptive_sampling = False
scene.cycles.use_light_tree = False
scene.view_settings.view_transform = 'Filmic'
bpy.context.view_layer.update()

# ---- added for rendering (the .blend has no active camera and no usable light): camera, sun
cam_auto = bpy.data.cameras.new('AutoCamera')
cam_auto.lens = 50.0
cam_auto.sensor_width = 36.0
cam_auto.clip_end = 1000.0
ob_auto_camera = bpy.data.objects.new('AutoCamera', cam_auto)
scene.collection.objects.link(ob_auto_camera)
ob_auto_camera.location = (0.479855, -0.575826, 0.390417)
ob_auto_camera.rotation_euler = (1.09748, -7.21219e-08, 0.694738)
scene.camera = ob_auto_camera
light_auto_sun = bpy.data.lights.new('AutoSun', 'SUN')
light_auto_sun.energy = 3.0
light_auto_sun.angle = 0.0523599
ob_auto_sun = bpy.data.objects.new('AutoSun', light_auto_sun)
scene.collection.objects.link(ob_auto_sun)
ob_auto_sun.rotation_euler = (0.872665, 0.174533, 0.523599)
bpy.context.view_layer.update()
